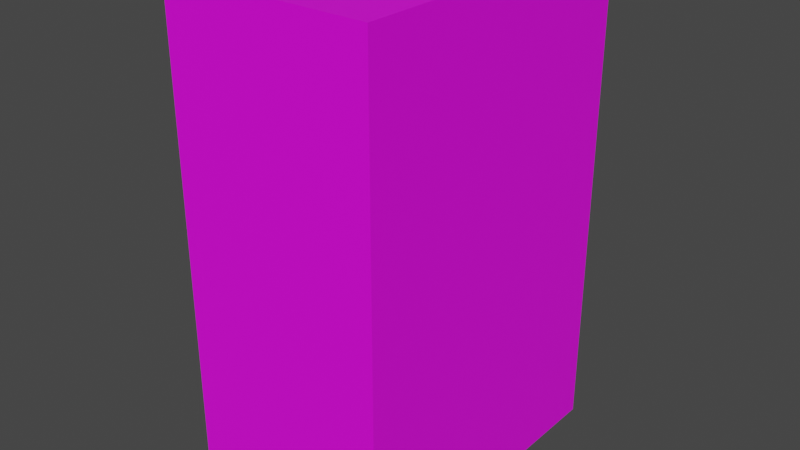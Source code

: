 # Source: shop_model.blend  (saved by Blender 2.83.19; exported with 4.5.12 LTS)
import bpy
from mathutils import Matrix  # noqa: F401  (used for matrix-valued properties, if any)

bpy.ops.wm.read_factory_settings(use_empty=True)
scene = bpy.context.scene
scene.name = 'Scene'

# ---- collections
col_collection = bpy.data.collections.new('Collection'); scene.collection.children.link(col_collection)

# ---- images (referenced by path relative to the original .blend; pixels are not part of the script)
import os
ASSET_DIR = os.environ.get("B2B_ASSET_DIR", "")  # directory of the original .blend (textures are referenced by path, not embedded)
HERE = os.path.dirname(os.path.abspath(__file__))  # packed textures are extracted next to this script under _unpacked/

def load_image(name, relpath, width, height, colorspace="sRGB"):
    """Load a texture the original file referenced (path relative to the .blend, or extracted next to this script)."""
    p = next((c for c in (os.path.join(HERE, relpath), os.path.join(ASSET_DIR, relpath)) if relpath and os.path.exists(c)), "")
    if p:
        img = bpy.data.images.load(p, check_existing=True)
        img.name = name
    else:  # same state as the original file: an image datablock whose file is absent (Cycles renders it pink)
        img = bpy.data.images.new(name, width, height)
        img.source = "FILE"
        img.filepath = "//" + (relpath or name)
    img.colorspace_settings.name = colorspace
    return img
img_shop_texture_jpg = load_image('shop_texture.jpg', 'shop_texture.jpg', 1024, 1024, 'sRGB')

# ---- materials (node trees are filled in below, after node groups)
mat_material_001 = bpy.data.materials.new('Material.001')
mat_material_001.use_transparent_shadow = False

# ---- material node trees
mat_material_001.use_nodes = True; mat_material_001.node_tree.nodes.clear()
_N = mat_material_001.node_tree.nodes; _L = mat_material_001.node_tree.links
n0 = _N.new('ShaderNodeBsdfPrincipled'); n0.name = 'Principled BSDF'; n0.location = (10, 300)
n0.distribution = 'GGX'
n0.subsurface_method = 'BURLEY'
n0.inputs[3].default_value = 1.45
n0.inputs[27].default_value = (0.0, 0.0, 0.0, 1.0)
n0.inputs[28].default_value = 1.0
n1 = _N.new('ShaderNodeOutputMaterial'); n1.name = 'Material Output'; n1.location = (300, 300)
n2 = _N.new('ShaderNodeTexImage'); n2.name = 'Image Texture'; n2.location = (-421, 263)
n2.image = img_shop_texture_jpg
_L.new(n0.outputs[0], n1.inputs[0])
_L.new(n2.outputs[0], n0.inputs[0])
n1.is_active_output = True

# ---- world
world_world = bpy.data.worlds.new('World'); scene.world = world_world
world_world.use_nodes = True; world_world.node_tree.nodes.clear()
_N = world_world.node_tree.nodes; _L = world_world.node_tree.links
n0 = _N.new('ShaderNodeOutputWorld'); n0.name = 'World Output'; n0.location = (300, 300)
n1 = _N.new('ShaderNodeBackground'); n1.name = 'Background'; n1.location = (10, 300)
n1.inputs[0].default_value = (0.05088, 0.05088, 0.05088, 1.0)
_L.new(n1.outputs[0], n0.inputs[0])
n0.is_active_output = True
world_world.color = (0.05088, 0.05088, 0.05088)
world_world.use_sun_shadow = False
world_world.sun_shadow_jitter_overblur = 0.0

# ---- meshes
me_cube_001 = bpy.data.meshes.new('Cube.001')
me_cube_001.from_pydata([(-1.11, -1.683, -1.0), (-1.11, -1.683, 4.215), (1.11, -1.683, -1.0), (1.11, -1.683, 4.215), (-1.11, 1.683, -1.0), (-1.11, 1.683, 4.215), (1.11, 1.683, -1.0), (1.11, 1.683, 4.215)], [], [(4, 0, 1, 5), (2, 3, 1, 0), (3, 7, 5, 1), (0, 4, 6, 2), (6, 4, 5, 7), (2, 6, 7, 3)])
_uv = me_cube_001.uv_layers.new(name='UVMap')
_uv.uv.foreach_set('vector', [0.3477, 0.004608, 0.9952, 0.004608, 0.9952, 0.9961, 0.3477, 0.9961, 5.327e-08, 0.9214, 0.0, 0.4607, 0.2481, 0.4607, 0.2481, 0.9214, 0.2902, 0.4832, 0.2902, 0.7805, 0.04209, 0.7805, 0.04209, 0.4832, 0.05279, 0.794, 0.05279, 0.4967, 0.3009, 0.4967, 0.3009, 0.794, 0.02181, 0.02025, 0.2699, 0.02025, 0.2699, 0.481, 0.02181, 0.481, 0.02435, 0.3117, 0.3114, 0.3117, 0.3114, 0.7497, 0.02435, 0.7497])
me_cube_001.materials.append(mat_material_001)
me_cube_001.use_remesh_fix_poles = True
me_cube_001.use_remesh_preserve_attributes = False
me_cube_001.use_mirror_vertex_groups = False
me_cube_001.update()

# ---- objects
ob_cube = bpy.data.objects.new('Cube', me_cube_001)

# ---- transforms, parenting, visibility, modifiers, constraints
ob_cube.location = (0.0, 0.0, 0.0)
ob_cube.lineart.crease_threshold = 0.0

# ---- collection membership
col_collection.objects.link(ob_cube)

# ---- scene / render settings (as saved in the file)
scene.frame_start = 1; scene.frame_end = 250; scene.frame_set(1)
scene.render.engine = 'BLENDER_EEVEE_NEXT'
scene.cycles.use_denoising = False
scene.cycles.samples = 128
scene.cycles.sampling_pattern = 'TABULATED_SOBOL'
scene.cycles.use_adaptive_sampling = False
scene.cycles.use_light_tree = False
scene.view_settings.view_transform = 'Filmic'
bpy.context.view_layer.update()

# ---- added for rendering (the .blend has no active camera and no usable light): camera, sun
cam_auto = bpy.data.cameras.new('AutoCamera')
cam_auto.lens = 50.0
cam_auto.sensor_width = 36.0
cam_auto.clip_end = 1000.0
ob_auto_camera = bpy.data.objects.new('AutoCamera', cam_auto)
scene.collection.objects.link(ob_auto_camera)
ob_auto_camera.location = (6.09877, -7.31852, 6.4864)
ob_auto_camera.rotation_euler = (1.09748, -7.21219e-08, 0.694738)
scene.camera = ob_auto_camera
light_auto_sun = bpy.data.lights.new('AutoSun', 'SUN')
light_auto_sun.energy = 3.0
light_auto_sun.angle = 0.0523599
ob_auto_sun = bpy.data.objects.new('AutoSun', light_auto_sun)
scene.collection.objects.link(ob_auto_sun)
ob_auto_sun.rotation_euler = (0.872665, 0.174533, 0.523599)
bpy.context.view_layer.update()
